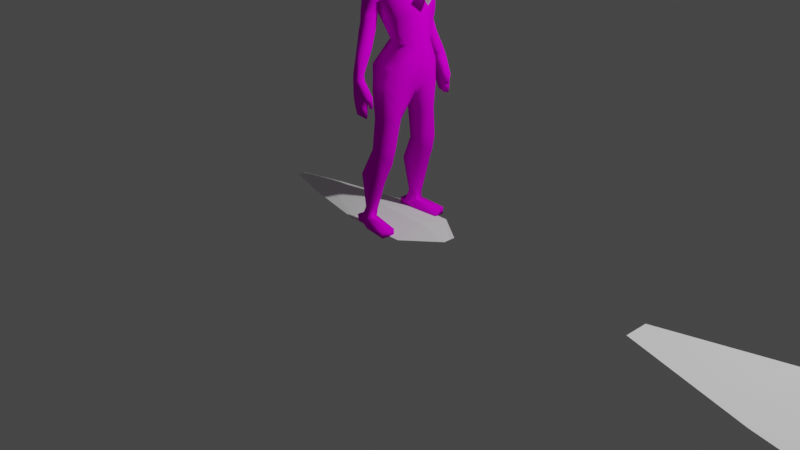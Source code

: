 # Source: Char2.blend  (saved by Blender 2.81.16; exported with 4.5.12 LTS)
import bpy
from mathutils import Matrix  # noqa: F401  (used for matrix-valued properties, if any)

bpy.ops.wm.read_factory_settings(use_empty=True)
scene = bpy.context.scene
scene.name = 'Scene'

# ---- collections
col_collection = bpy.data.collections.new('Collection'); scene.collection.children.link(col_collection)

# ---- images (referenced by path relative to the original .blend; pixels are not part of the script)
import os
ASSET_DIR = os.environ.get("B2B_ASSET_DIR", "")  # directory of the original .blend (textures are referenced by path, not embedded)
HERE = os.path.dirname(os.path.abspath(__file__))  # packed textures are extracted next to this script under _unpacked/

def load_image(name, relpath, width, height, colorspace="sRGB"):
    """Load a texture the original file referenced (path relative to the .blend, or extracted next to this script)."""
    p = next((c for c in (os.path.join(HERE, relpath), os.path.join(ASSET_DIR, relpath)) if relpath and os.path.exists(c)), "")
    if p:
        img = bpy.data.images.load(p, check_existing=True)
        img.name = name
    else:  # same state as the original file: an image datablock whose file is absent (Cycles renders it pink)
        img = bpy.data.images.new(name, width, height)
        img.source = "FILE"
        img.filepath = "//" + (relpath or name)
    img.colorspace_settings.name = colorspace
    return img
img_texmap_png = load_image('texmap.png', 'texmap.png', 1024, 1024, 'sRGB')

# ---- materials (node trees are filled in below, after node groups)
mat_material_001 = bpy.data.materials.new('Material.001')
mat_material_001.use_transparent_shadow = False
mat_material_001.roughness = 0.5
mat_material_001.specular_intensity = 0.0

# ---- material node trees
mat_material_001.use_nodes = True; mat_material_001.node_tree.nodes.clear()
_N = mat_material_001.node_tree.nodes; _L = mat_material_001.node_tree.links
n0 = _N.new('ShaderNodeOutputMaterial'); n0.name = 'Material Output'; n0.location = (300, 300)
n1 = _N.new('ShaderNodeBsdfPrincipled'); n1.name = 'Principled BSDF'; n1.location = (10, 300)
n1.distribution = 'GGX'
n1.subsurface_method = 'BURLEY'
n1.inputs[3].default_value = 1.45
n1.inputs[13].default_value = 0.0
n1.inputs[27].default_value = (0.0, 0.0, 0.0, 1.0)
n1.inputs[28].default_value = 1.0
n2 = _N.new('ShaderNodeTexImage'); n2.name = 'Image Texture'; n2.location = (-300, 600)
n2.image = img_texmap_png
_L.new(n1.outputs[0], n0.inputs[0])
_L.new(n2.outputs[0], n1.inputs[0])
n0.is_active_output = True

# ---- world
world_world = bpy.data.worlds.new('World'); scene.world = world_world
world_world.use_nodes = True; world_world.node_tree.nodes.clear()
_N = world_world.node_tree.nodes; _L = world_world.node_tree.links
n0 = _N.new('ShaderNodeOutputWorld'); n0.name = 'World Output'; n0.location = (300, 300)
n1 = _N.new('ShaderNodeBackground'); n1.name = 'Background'; n1.location = (10, 300)
n1.inputs[0].default_value = (0.05088, 0.05088, 0.05088, 1.0)
_L.new(n1.outputs[0], n0.inputs[0])
n0.is_active_output = True
world_world.color = (0.05088, 0.05088, 0.05088)
world_world.use_sun_shadow = False
world_world.sun_shadow_jitter_overblur = 0.0

# ---- cameras
cam_camera = bpy.data.cameras.new('Camera')
cam_camera.clip_end = 100.0
cam_camera.ortho_scale = 7.314

# ---- lights
light_light = bpy.data.lights.new('Light', 'POINT')
light_light.transmission_factor = 0.0
light_light.energy = 1000.0
light_light.shadow_soft_size = 0.1
light_light.shadow_maximum_resolution = 0.006
light_light.use_absolute_resolution = True

# ---- meshes
me_man_cube_001 = bpy.data.meshes.new('man_Cube.001')
me_man_cube_001.from_pydata([(-0.1808, 2.467, 0.0001202), (-0.1331, 2.593, 0.0001201), (-0.1116, 2.611, 0.2123), (-0.1905, 2.468, 0.2033), (0.1768, 2.467, 0.2588), (0.06872, 2.611, 0.2123), (0.136, 2.593, 0.0001201), (0.2448, 2.457, 0.0001202), (-0.06115, 2.665, 0.09944), (0.0339, 2.666, 0.09666), (0.1184, 0.8357, 0.3697), (0.2262, 0.9101, 0.2539), (0.1881, 0.7307, 0.2669), (-0.09196, 2.673, 0.0001201), (0.2306, 1.687, 0.2577), (0.2527, 1.904, 0.16), (0.3216, 1.904, 0.0001203), (0.3002, 1.686, 0.0001203), (0.08703, 1.904, 0.171), (-0.1268, 1.686, 0.0001203), (-0.05241, 1.904, 0.0001203), (-0.03334, 1.904, 0.0785), (-0.06236, 1.687, 0.2814), (0.2422, 2.171, 0.2292), (0.2365, 2.318, 0.2368), (0.309, 2.318, 0.0001202), (0.3134, 2.171, 0.0001202), (-0.05311, 2.171, 0.2228), (-0.1298, 2.318, 0.2208), (-0.001121, 2.269, 0.2579), (0.1062, 2.656, 0.0001201), (-0.1725, 2.318, 0.0001202), (-0.02318, 1.551, 0.3159), (-0.09821, 1.538, 0.1597), (-0.03458, 1.458, 0.0001203), (0.1763, 1.551, 0.3159), (0.2505, 1.547, 0.1518), (-0.01112, 0.5298, 0.1912), (-0.1734, 0.5607, 0.2214), (-0.1499, 0.1897, 0.2798), (-0.04126, 0.1878, 0.2508), (0.03119, 0.5392, 0.3851), (0.09742, 0.5191, 0.2817), (-0.05044, 0.1871, 0.3643), (0.1003, 0.8112, 0.1444), (0.00203, 1.171, 0.317), (0.1452, 1.161, 0.3258), (-0.04455, 0.835, 0.3086), (-0.0585, 0.8242, 0.208), (0.136, 1.137, 0.1058), (-0.03563, 1.149, 0.1529), (-0.1446, 0.5658, 0.3619), (-0.1494, 0.1914, 0.3138), (-0.02161, 1.438, 0.3224), (0.1697, 1.435, 0.3256), (-0.08256, 1.364, 0.1509), (0.2062, 1.36, 0.02508), (-0.04317, 1.365, 0.0621), (0.2568, 1.352, 0.1807), (0.236, 1.14, 0.2131), (0.07432, 2.318, 0.2581), (0.2331, 1.458, 0.0001203), (-0.05039, 0.1088, 0.2578), (-0.05965, 0.1107, 0.3696), (-0.1734, 0.07869, 0.3453), (-0.1714, 0.07724, 0.2471), (-0.06263, -0.00242, 0.3825), (-0.1779, -0.00242, 0.3258), (-0.05344, -0.00242, 0.26), (-0.1763, -0.00242, 0.258), (0.2283, -0.00242, 0.2853), (0.2283, 0.06851, 0.2853), (0.2097, 0.06851, 0.4189), (0.2097, -0.00242, 0.4189), (-0.1683, 2.952, 0.0001201), (-0.1375, 3.05, 0.0001201), (-0.1136, 3.05, 0.1354), (-0.147, 2.952, 0.1357), (0.03949, 2.945, 0.1951), (0.03468, 3.05, 0.1822), (0.1348, 3.05, 0.1326), (0.153, 2.948, 0.1546), (0.1851, 3.05, 0.0001201), (0.2014, 2.948, 0.0001201), (-0.05793, 3.05, 0.183), (-0.05738, 3.093, 0.128), (0.1075, 2.745, 0.08269), (0.179, 2.736, 0.04931), (0.1847, 2.727, 0.0001201), (0.1075, 2.726, 0.0001201), (0.148, 2.847, 0.1397), (0.07042, 2.758, 0.1177), (0.04662, 2.843, 0.1662), (0.03009, 3.101, 0.128), (-0.05738, 3.125, 0.0001201), (0.03009, 3.133, 0.0001201), (0.1158, 3.095, 0.1145), (-0.08395, 2.75, 0.0001201), (-0.03514, 2.767, 0.08407), (-0.1394, 2.857, 0.0001201), (-0.1186, 2.847, 0.1198), (0.05105, 2.746, 0.08616), (-0.05044, 2.845, 0.1598), (0.09988, 3.125, 0.0001201), (-0.06313, 2.949, 0.2028), (0.07881, 2.171, 0.2469), (0.2007, 2.853, 0.0001201), (0.1963, 2.807, 0.0001201), (0.07727, 2.472, 0.3081), (-0.04818, 2.605, 0.3516), (-0.1685, 2.485, 0.3116), (0.05385, 1.595, 0.4829), (0.09327, 1.445, 0.4831), (0.1428, 1.451, 0.4697), (-0.05377, 2.31, 0.3788), (0.04524, 2.184, 0.358), (0.04239, 2.069, 0.3843), (-0.05005, 2.081, 0.4303), (-0.05183, 2.192, 0.4089), (0.0509, 1.883, 0.4444), (-0.02326, 1.891, 0.4997), (0.00808, 2.162, 0.2756), (0.01244, 2.045, 0.3007), (-0.1251, 2.158, 0.2684), (-0.1369, 2.179, 0.3557), (-0.1467, 2.298, 0.3293), (-0.1189, 2.005, 0.3993), (-0.1237, 2.097, 0.372), (-0.09211, 2.048, 0.3), (0.02947, 1.862, 0.3719), (0.03916, 2.298, 0.3293), (-0.06595, 1.85, 0.3553), (-0.09548, 1.871, 0.4446), (-0.03147, 1.657, 0.5486), (-0.04129, 1.631, 0.4689), (0.05038, 1.651, 0.4904), (0.06468, 1.667, 0.5453), (-0.04734, 1.442, 0.5179), (-0.02489, 1.345, 0.5246), (0.1057, 1.34, 0.4989), (-0.01111, 1.596, 0.5691), (0.08411, 1.601, 0.5549), (0.1331, 1.451, 0.5545), (-0.02473, 1.444, 0.5554), (-0.03818, 1.585, 0.4921), (0.1419, 1.341, 0.546), (0.1055, 1.258, 0.5024), (0.1364, 1.254, 0.5396), (-0.008069, 1.345, 0.5525), (0.01508, 1.271, 0.55), (0.00348, 1.272, 0.5323), (0.1827, 1.453, 0.5159), (0.1283, 1.353, 0.4889), (0.1514, 1.353, 0.5149), (0.1802, 1.359, 0.5058), (0.1571, 1.358, 0.476), (0.1393, 1.416, 0.5328), (0.1775, 1.419, 0.5076), (0.1468, 1.426, 0.472), (0.1085, 1.421, 0.4873), (-0.13, 2.171, 0.0001202), (-0.08742, 2.717, 0.0001201), (-0.0464, 2.723, 0.09072), (0.04363, 2.711, 0.0907), (0.1069, 2.696, 0.0001201), (-0.2426, 0.08283, 0.3438), (-0.2406, 0.08137, 0.2456), (-0.2471, 0.001714, 0.3243), (-0.2455, 0.001714, 0.2565), (0.0546, 2.487, 0.386), (-0.04403, 2.592, 0.386), (-0.03875, 2.503, 0.386), (-0.1387, 2.497, 0.386), (-0.04843, 2.359, 0.386)], [], [(0, 1, 2, 3), (4, 5, 6, 7), (5, 2, 8, 9), (10, 11, 12), (2, 1, 13, 8), (14, 15, 16, 17), (18, 15, 14), (19, 20, 21, 22), (23, 24, 25, 26), (27, 28, 29), (5, 9, 30), (24, 4, 7, 25), (31, 0, 3, 28), (22, 32, 33), (34, 19, 33), (35, 14, 36), (37, 38, 39, 40), (41, 42, 43), (11, 44, 12), (45, 46, 10, 47), (48, 44, 49, 50), (42, 37, 40), (51, 41, 43, 52), (38, 51, 52, 39), (48, 47, 51, 38), (47, 10, 41, 51), (12, 44, 37, 42), (10, 12, 42, 41), (44, 48, 38, 37), (53, 54, 46, 45), (55, 53, 45, 50), (56, 57, 50, 49), (58, 56, 49, 59), (57, 55, 50), (54, 58, 59, 46), (24, 60, 4), (17, 61, 36), (43, 42, 40), (43, 40, 62, 63), (52, 43, 63, 64), (40, 39, 65, 62), (39, 52, 64, 65), (64, 63, 66, 67), (67, 66, 68, 69), (64, 67, 167, 165), (62, 65, 69, 68), (62, 68, 70, 71), (72, 71, 70, 73), (66, 63, 72, 73), (63, 62, 71, 72), (66, 73, 70, 68), (74, 75, 76, 77), (78, 79, 80, 81), (81, 80, 82, 83), (84, 76, 85), (86, 87, 88, 89), (90, 86, 91, 92), (92, 78, 81, 90), (93, 85, 94, 95), (82, 80, 96), (76, 75, 94, 85), (161, 162, 8, 13), (97, 99, 100), (89, 101, 86), (98, 102, 92, 101), (162, 163, 9, 8), (96, 93, 95, 103), (99, 74, 77, 100), (80, 79, 93, 96), (104, 84, 79, 78), (77, 76, 84, 104), (9, 163, 164, 30), (102, 104, 78, 92), (98, 100, 102), (79, 84, 85, 93), (59, 49, 44, 11), (46, 59, 11, 10), (23, 105, 60, 24), (35, 36, 58, 54), (33, 55, 57), (36, 61, 56, 58), (61, 34, 57), (33, 32, 53, 55), (32, 35, 54, 53), (14, 17, 36), (19, 22, 33), (18, 21, 27), (22, 18, 14), (100, 77, 104, 102), (90, 106, 107, 87), (86, 90, 87), (4, 60, 108), (98, 101, 163, 162), (109, 108, 169, 170), (114, 110, 172, 173), (111, 112, 113), (108, 114, 173, 169), (110, 109, 170, 172), (115, 116, 117, 118), (116, 119, 120, 117), (116, 115, 121, 122), (29, 28, 123), (124, 125, 114, 118), (126, 127, 117), (128, 127, 126), (128, 123, 124, 127), (122, 121, 123, 128), (127, 124, 118, 117), (125, 124, 123), (119, 116, 122, 129), (115, 130, 29, 121), (131, 128, 126, 132), (132, 126, 117, 120), (133, 132, 120), (134, 131, 132, 133), (135, 129, 131, 134), (136, 119, 129, 135), (120, 119, 136), (133, 120, 136), (112, 137, 138, 139), (140, 141, 142, 143), (111, 144, 137, 112), (144, 140, 143, 137), (134, 133, 140), (134, 144, 111), (136, 141, 140), (136, 135, 111), (145, 139, 146, 147), (143, 142, 145, 148), (137, 143, 148, 138), (142, 112, 139, 145), (149, 147, 146, 150), (139, 138, 150, 146), (148, 145, 147, 149), (138, 148, 149, 150), (141, 111, 113, 151), (152, 153, 154, 155), (142, 141, 151), (156, 157, 154, 153), (158, 159, 152, 155), (159, 156, 153, 152), (157, 158, 155, 154), (151, 113, 158, 157), (112, 142, 156, 159), (113, 112, 159, 158), (142, 151, 157, 156), (135, 134, 111), (133, 136, 140), (144, 134, 140), (141, 136, 111), (4, 108, 5), (60, 130, 108), (28, 125, 123), (3, 2, 110), (2, 5, 109), (28, 3, 110), (29, 130, 60), (87, 107, 88), (125, 28, 110), (5, 108, 109), (2, 109, 110), (125, 110, 114), (130, 114, 108), (15, 18, 105, 23), (105, 18, 27), (15, 23, 26, 16), (60, 105, 29), (105, 27, 29), (160, 31, 28, 27), (129, 122, 128, 131), (130, 115, 118, 114), (121, 29, 123), (98, 97, 100), (103, 82, 96), (50, 45, 47, 48), (86, 101, 91), (101, 92, 91), (21, 20, 160, 27), (22, 21, 18), (34, 33, 57), (56, 61, 57), (32, 22, 14, 35), (6, 5, 30), (90, 81, 83, 106), (163, 101, 89, 164), (97, 98, 162, 161), (166, 165, 167, 168), (67, 69, 168, 167), (65, 64, 165, 166), (69, 65, 166, 168), (169, 171, 170), (170, 171, 172), (172, 171, 173), (173, 171, 169)])
me_man_cube_001.polygons.foreach_set('use_smooth', [True] * 194)
_uv = me_man_cube_001.uv_layers.new(name='UVMap')
_uv.uv.foreach_set('vector', [0.9922, 0.418, 0.9922, 0.4688, 0.9062, 0.4766, 0.9062, 0.418, 0.7734, 0.3828, 0.7578, 0.4258, 0.6953, 0.418, 0.6953, 0.3828, 0.7656, 0.625, 0.8555, 0.625, 0.832, 0.6797, 0.7852, 0.6797, 0.1797, 0.207, 0.125, 0.2344, 0.125, 0.1836, 0.9062, 0.4766, 0.9922, 0.4688, 0.9922, 0.5039, 0.9375, 0.5, 0.7656, 0.1016, 0.7656, 0.1797, 0.6953, 0.1797, 0.6953, 0.1016, 0.8164, 0.1797, 0.7656, 0.1797, 0.7656, 0.1016, 0.9922, 0.1016, 0.9922, 0.1797, 0.9297, 0.1797, 0.8828, 0.1016, 0.7617, 0.3047, 0.7656, 0.3477, 0.6953, 0.3477, 0.6953, 0.3047, 0.9023, 0.3047, 0.9023, 0.3477, 0.8516, 0.3477, 0.7656, 0.625, 0.7852, 0.6797, 0.7539, 0.7266, 0.7656, 0.3477, 0.7734, 0.3828, 0.6953, 0.3828, 0.6953, 0.3477, 0.9922, 0.3477, 0.9922, 0.418, 0.9062, 0.418, 0.9023, 0.3477, 0.8828, 0.1016, 0.8594, 0.03516, 0.9219, 0.03516, 0.9922, 0.02734, 0.9922, 0.1016, 0.9219, 0.03516, 0.7812, 0.04297, 0.7656, 0.1016, 0.7344, 0.04297, 0.07422, 0.1211, 0.01562, 0.1211, 0.01562, 0.01562, 0.07422, 0.01562, 0.1797, 0.1211, 0.125, 0.1211, 0.1797, 0.01562, 0.125, 0.2344, 0.07422, 0.207, 0.125, 0.1836, 0.2227, 0.3047, 0.1797, 0.3047, 0.1797, 0.207, 0.2227, 0.207, 0.01562, 0.207, 0.07422, 0.207, 0.07422, 0.3047, 0.01562, 0.3047, 0.125, 0.1211, 0.07422, 0.1211, 0.07422, 0.01562, 0.2227, 0.1211, 0.1797, 0.1211, 0.1797, 0.01562, 0.2227, 0.01562, 0.2773, 0.1211, 0.2227, 0.1211, 0.2227, 0.01562, 0.2773, 0.01562, 0.2773, 0.207, 0.2227, 0.207, 0.2227, 0.1211, 0.2773, 0.1211, 0.2227, 0.207, 0.1797, 0.207, 0.1797, 0.1211, 0.2227, 0.1211, 0.125, 0.1836, 0.07422, 0.207, 0.07422, 0.1211, 0.125, 0.1211, 0.1797, 0.207, 0.125, 0.1836, 0.125, 0.1211, 0.1797, 0.1211, 0.07422, 0.207, 0.01562, 0.207, 0.01562, 0.1211, 0.07422, 0.1211, 0.2227, 0.375, 0.1797, 0.375, 0.1797, 0.3047, 0.2227, 0.3047, 0.2773, 0.3633, 0.2227, 0.375, 0.2227, 0.3047, 0.2773, 0.3047, 0.07422, 0.3633, 0.01562, 0.3633, 0.01562, 0.3047, 0.07422, 0.3047, 0.125, 0.3633, 0.07422, 0.3633, 0.07422, 0.3047, 0.125, 0.3047, 0.3164, 0.3633, 0.2773, 0.3633, 0.2773, 0.3047, 0.1797, 0.375, 0.125, 0.3633, 0.125, 0.3047, 0.1797, 0.3047, 0.7656, 0.3477, 0.8281, 0.3477, 0.7734, 0.3828, 0.6953, 0.1016, 0.6953, 0.01172, 0.7344, 0.04297, 0.1797, 0.01562, 0.125, 0.1211, 0.07422, 0.01562, 0.9961, 0.8047, 0.9961, 0.8867, 0.9375, 0.8867, 0.9375, 0.8047, 0.9961, 0.9961, 0.9375, 0.9961, 0.9375, 0.9531, 0.9961, 0.9375, 0.9375, 0.9961, 0.9961, 0.9961, 0.9961, 0.9375, 0.9375, 0.9531, 0.7539, 0.9766, 0.7227, 0.9766, 0.7227, 0.9219, 0.7539, 0.9219, 0.9961, 0.9375, 0.9375, 0.9531, 0.9375, 0.8945, 0.9961, 0.8945, 0.9961, 0.793, 0.9375, 0.793, 0.9375, 0.7422, 0.9961, 0.7422, 0.9961, 0.9375, 0.9961, 0.8945, 0.9961, 0.8945, 0.9961, 0.9375, 0.9375, 0.9531, 0.9961, 0.9375, 0.9961, 0.8945, 0.9375, 0.8945, 0.9375, 0.9531, 0.9375, 0.8945, 0.793, 0.8945, 0.793, 0.9102, 0.793, 0.8047, 0.793, 0.8867, 0.7852, 0.8867, 0.7852, 0.8047, 0.9375, 0.8945, 0.9375, 0.9531, 0.793, 0.9102, 0.793, 0.8945, 0.9375, 0.8047, 0.9375, 0.8867, 0.793, 0.8867, 0.793, 0.8047, 0.9375, 0.793, 0.793, 0.793, 0.793, 0.7422, 0.9375, 0.7422, 0.5195, 0.8086, 0.5195, 0.8984, 0.4414, 0.8984, 0.4414, 0.8086, 0.2891, 0.8008, 0.293, 0.8984, 0.207, 0.8984, 0.1914, 0.8047, 0.1875, 0.8047, 0.1797, 0.8945, 0.09766, 0.8945, 0.09766, 0.8047, 0.1484, 0.9883, 0.1836, 0.9648, 0.1484, 0.9609, 0.06641, 0.4961, 0.06641, 0.5547, 0.007812, 0.5547, 0.007812, 0.4961, 0.1953, 0.7188, 0.2305, 0.6289, 0.2617, 0.6406, 0.2812, 0.7148, 0.2812, 0.7148, 0.2891, 0.8008, 0.1914, 0.8047, 0.1953, 0.7188, 0.09766, 0.9609, 0.1484, 0.9609, 0.1484, 0.9102, 0.09766, 0.9102, 0.007812, 0.9102, 0.03906, 0.9648, 0.04688, 0.9531, 0.1836, 0.9648, 0.1953, 0.9102, 0.1484, 0.9102, 0.1484, 0.9609, 0.2969, 0.4813, 0.2188, 0.4813, 0.2188, 0.4414, 0.2969, 0.4414, 0.5195, 0.6367, 0.5195, 0.7188, 0.4414, 0.7188, 0.007812, 0.4961, 0.06641, 0.457, 0.06641, 0.4961, 0.3516, 0.6484, 0.3633, 0.7148, 0.2812, 0.7148, 0.2773, 0.6328, 0.2188, 0.4813, 0.1367, 0.4813, 0.1367, 0.4414, 0.2188, 0.4414, 0.04688, 0.9531, 0.09766, 0.9609, 0.09766, 0.9102, 0.05859, 0.9102, 0.5195, 0.7188, 0.5195, 0.8086, 0.4414, 0.8086, 0.4414, 0.7188, 0.03906, 0.9648, 0.09766, 0.9844, 0.09766, 0.9609, 0.04688, 0.9531, 0.3672, 0.8047, 0.3711, 0.8984, 0.293, 0.8984, 0.2891, 0.8008, 0.4336, 0.8086, 0.4336, 0.8984, 0.3711, 0.8984, 0.3672, 0.8047, 0.1367, 0.4414, 0.1367, 0.4813, 0.07812, 0.4813, 0.07812, 0.4414, 0.3633, 0.7148, 0.3672, 0.8047, 0.2891, 0.8008, 0.2812, 0.7148, 0.3516, 0.6484, 0.4336, 0.7188, 0.3633, 0.7148, 0.09766, 0.9844, 0.1484, 0.9883, 0.1484, 0.9609, 0.09766, 0.9609, 0.125, 0.3047, 0.07422, 0.3047, 0.07422, 0.207, 0.125, 0.2344, 0.1797, 0.3047, 0.125, 0.3047, 0.125, 0.2344, 0.1797, 0.207, 0.7617, 0.3047, 0.8398, 0.3047, 0.8281, 0.3477, 0.7656, 0.3477, 0.1797, 0.418, 0.125, 0.418, 0.125, 0.3633, 0.1797, 0.375, 0.2773, 0.418, 0.2773, 0.3633, 0.3164, 0.3633, 0.125, 0.418, 0.07422, 0.418, 0.07422, 0.3633, 0.125, 0.3633, 0.07422, 0.418, 0.01562, 0.418, 0.01562, 0.3633, 0.2773, 0.418, 0.2227, 0.418, 0.2227, 0.375, 0.2773, 0.3633, 0.2227, 0.418, 0.1797, 0.418, 0.1797, 0.375, 0.2227, 0.375, 0.7656, 0.1016, 0.6953, 0.1016, 0.7344, 0.04297, 0.9922, 0.1016, 0.8828, 0.1016, 0.9219, 0.03516, 0.8164, 0.1797, 0.9297, 0.1797, 0.9023, 0.3047, 0.8828, 0.1016, 0.8164, 0.1797, 0.7656, 0.1016, 0.4336, 0.7188, 0.4336, 0.8086, 0.3672, 0.8047, 0.3633, 0.7148, 0.1875, 0.7148, 0.09766, 0.7227, 0.09766, 0.6836, 0.1406, 0.6211, 0.2305, 0.6289, 0.1953, 0.7188, 0.168, 0.6211, 0.707, 0.5469, 0.75, 0.4727, 0.7617, 0.5469, 0.2188, 0.5117, 0.1367, 0.5117, 0.1367, 0.4813, 0.2188, 0.4813, 0.8086, 0.5859, 0.7617, 0.5469, 0.7617, 0.5469, 0.8086, 0.5859, 0.8164, 0.4844, 0.8555, 0.5508, 0.8555, 0.5508, 0.8164, 0.4844, 0.375, 0.5781, 0.375, 0.5039, 0.3438, 0.5039, 0.7617, 0.5469, 0.8164, 0.4844, 0.8164, 0.4844, 0.7617, 0.5469, 0.8555, 0.5508, 0.8086, 0.5859, 0.8086, 0.5859, 0.8555, 0.5508, 0.4609, 0.2734, 0.457, 0.2227, 0.5, 0.2188, 0.4961, 0.2734, 0.457, 0.2227, 0.4648, 0.1289, 0.5039, 0.125, 0.5, 0.2188, 0.457, 0.2227, 0.4609, 0.2734, 0.418, 0.2734, 0.4219, 0.2227, 0.4219, 0.332, 0.3594, 0.332, 0.3594, 0.2656, 0.5391, 0.2734, 0.5312, 0.332, 0.4961, 0.332, 0.4961, 0.2734, 0.543, 0.1914, 0.543, 0.2344, 0.5, 0.2188, 0.582, 0.2227, 0.543, 0.2344, 0.543, 0.1914, 0.582, 0.2227, 0.582, 0.2773, 0.5391, 0.2734, 0.543, 0.2344, 0.4219, 0.2227, 0.418, 0.2734, 0.3594, 0.2656, 0.3594, 0.2188, 0.543, 0.2344, 0.5391, 0.2734, 0.4961, 0.2734, 0.5, 0.2188, 0.5312, 0.332, 0.5391, 0.2734, 0.582, 0.2773, 0.4648, 0.1289, 0.457, 0.2227, 0.4219, 0.2227, 0.4258, 0.125, 0.4609, 0.2734, 0.457, 0.332, 0.4219, 0.332, 0.418, 0.2734, 0.582, 0.1289, 0.582, 0.2227, 0.543, 0.1914, 0.543, 0.125, 0.543, 0.125, 0.543, 0.1914, 0.5, 0.2188, 0.5039, 0.125, 0.5391, 0.01562, 0.543, 0.125, 0.5039, 0.125, 0.582, 0.01562, 0.582, 0.1289, 0.543, 0.125, 0.5391, 0.01562, 0.4297, 0.01562, 0.4258, 0.125, 0.3594, 0.1211, 0.3594, 0.01562, 0.4727, 0.01562, 0.4648, 0.1289, 0.4258, 0.125, 0.4297, 0.01562, 0.5039, 0.125, 0.4648, 0.1289, 0.4727, 0.01562, 0.5391, 0.01562, 0.5039, 0.125, 0.4727, 0.01562, 0.375, 0.5039, 0.4297, 0.5039, 0.4297, 0.4648, 0.375, 0.4648, 0.6328, 0.5352, 0.5703, 0.5352, 0.5703, 0.4609, 0.6328, 0.4609, 0.375, 0.5781, 0.4297, 0.5781, 0.4297, 0.5039, 0.375, 0.5039, 0.6562, 0.5352, 0.6328, 0.5352, 0.6328, 0.4609, 0.6562, 0.4609, 0.6562, 0.5664, 0.6328, 0.5664, 0.6328, 0.5352, 0.4297, 0.5977, 0.4297, 0.5781, 0.375, 0.5781, 0.5703, 0.5664, 0.5703, 0.5352, 0.6328, 0.5352, 0.4844, 0.6016, 0.4453, 0.6016, 0.4453, 0.5742, 0.5703, 0.4141, 0.5391, 0.4141, 0.5391, 0.3672, 0.5703, 0.3672, 0.6328, 0.4609, 0.5703, 0.4609, 0.5703, 0.4141, 0.6328, 0.4141, 0.6562, 0.4609, 0.6328, 0.4609, 0.6328, 0.4141, 0.6562, 0.4141, 0.5703, 0.4609, 0.5391, 0.4609, 0.5391, 0.4141, 0.5703, 0.4141, 0.6328, 0.3672, 0.5703, 0.3672, 0.5703, 0.3477, 0.6328, 0.3477, 0.375, 0.4648, 0.4297, 0.4648, 0.4297, 0.418, 0.375, 0.418, 0.6328, 0.4141, 0.5703, 0.4141, 0.5703, 0.3672, 0.6328, 0.3672, 0.6562, 0.4141, 0.6328, 0.4141, 0.6328, 0.3672, 0.6562, 0.3672, 0.4844, 0.5742, 0.4453, 0.5742, 0.4453, 0.4766, 0.4844, 0.4766, 0.4453, 0.4062, 0.4844, 0.4062, 0.4844, 0.418, 0.4453, 0.418, 0.5039, 0.4766, 0.4844, 0.5742, 0.4844, 0.4766, 0.5039, 0.4609, 0.4844, 0.4609, 0.4844, 0.418, 0.5039, 0.418, 0.3438, 0.4961, 0.3633, 0.4961, 0.3594, 0.4648, 0.3438, 0.4648, 0.5234, 0.4609, 0.5039, 0.4609, 0.5039, 0.418, 0.5234, 0.418, 0.4844, 0.4609, 0.4453, 0.4609, 0.4453, 0.418, 0.4844, 0.418, 0.4844, 0.4766, 0.4453, 0.4766, 0.4453, 0.4609, 0.4844, 0.4609, 0.5234, 0.4766, 0.5039, 0.4766, 0.5039, 0.4609, 0.5234, 0.4609, 0.3438, 0.5039, 0.375, 0.5039, 0.3633, 0.4961, 0.3438, 0.4961, 0.5039, 0.4766, 0.4844, 0.4766, 0.4844, 0.4609, 0.5039, 0.4609, 0.375, 0.5977, 0.4297, 0.5977, 0.375, 0.5781, 0.6328, 0.5664, 0.5703, 0.5664, 0.6328, 0.5352, 0.6562, 0.5352, 0.6562, 0.5664, 0.6328, 0.5352, 0.4844, 0.5742, 0.4844, 0.6016, 0.4453, 0.5742, 0.707, 0.5469, 0.7617, 0.5469, 0.7656, 0.6172, 0.75, 0.4727, 0.7773, 0.4766, 0.7617, 0.5469, 0.582, 0.332, 0.5312, 0.332, 0.582, 0.2773, 0.8984, 0.5508, 0.8555, 0.6172, 0.8555, 0.5508, 0.8555, 0.6172, 0.7656, 0.6172, 0.8086, 0.5859, 0.8906, 0.4844, 0.8984, 0.5508, 0.8555, 0.5508, 0.7656, 0.4492, 0.7773, 0.4766, 0.75, 0.4727, 0.1406, 0.6211, 0.09766, 0.6836, 0.09766, 0.6133, 0.8516, 0.4844, 0.8906, 0.4844, 0.8555, 0.5508, 0.7656, 0.6172, 0.7617, 0.5469, 0.8086, 0.5859, 0.8555, 0.6172, 0.8086, 0.5859, 0.8555, 0.5508, 0.8516, 0.4844, 0.8555, 0.5508, 0.8164, 0.4844, 0.7773, 0.4766, 0.8164, 0.4844, 0.7617, 0.5469, 0.7656, 0.1797, 0.8164, 0.1797, 0.8398, 0.3047, 0.7617, 0.3047, 0.8398, 0.3047, 0.8164, 0.1797, 0.9023, 0.3047, 0.7656, 0.1797, 0.7617, 0.3047, 0.6953, 0.3047, 0.6953, 0.1797, 0.8281, 0.3477, 0.8398, 0.3047, 0.8516, 0.3477, 0.8398, 0.3047, 0.9023, 0.3047, 0.8516, 0.3477, 0.9922, 0.3047, 0.9922, 0.3477, 0.9023, 0.3477, 0.9023, 0.3047, 0.4258, 0.125, 0.4219, 0.2227, 0.3594, 0.2188, 0.3594, 0.1211, 0.457, 0.332, 0.4609, 0.2734, 0.4961, 0.2734, 0.4961, 0.332, 0.418, 0.2734, 0.4219, 0.332, 0.3594, 0.2656, 0.4414, 0.6367, 0.5195, 0.6367, 0.4414, 0.7188, 0.05859, 0.9102, 0.007812, 0.9102, 0.04688, 0.9531, 0.2773, 0.3047, 0.2227, 0.3047, 0.2227, 0.207, 0.2773, 0.207, 0.2305, 0.6289, 0.2773, 0.6328, 0.2617, 0.6406, 0.2773, 0.6328, 0.2812, 0.7148, 0.2617, 0.6406, 0.9297, 0.1797, 0.9922, 0.1797, 0.9922, 0.3047, 0.9023, 0.3047, 0.8828, 0.1016, 0.9297, 0.1797, 0.8164, 0.1797, 0.3477, 0.418, 0.2773, 0.418, 0.3164, 0.3633, 0.07422, 0.3633, 0.07422, 0.418, 0.01562, 0.3633, 0.8594, 0.03516, 0.8828, 0.1016, 0.7656, 0.1016, 0.7812, 0.04297, 0.6953, 0.418, 0.7578, 0.4258, 0.6953, 0.4414, 0.1875, 0.7148, 0.1875, 0.8047, 0.09766, 0.8047, 0.09766, 0.7227, 0.1367, 0.4813, 0.1367, 0.5117, 0.07812, 0.5117, 0.07812, 0.4813, 0.2969, 0.5117, 0.2188, 0.5117, 0.2188, 0.4813, 0.2969, 0.4813, 0.7539, 0.9219, 0.7227, 0.9219, 0.7227, 0.8867, 0.7539, 0.8867, 0.9961, 0.793, 0.9961, 0.7422, 0.9961, 0.7422, 0.9961, 0.793, 0.7539, 0.9219, 0.7227, 0.9219, 0.7227, 0.9219, 0.7539, 0.9219, 0.9961, 0.8945, 0.9961, 0.9375, 0.9961, 0.9375, 0.9961, 0.8945, 0.7617, 0.5469, 0.8086, 0.5547, 0.8086, 0.5859, 0.8086, 0.5859, 0.8086, 0.5547, 0.8555, 0.5508, 0.8555, 0.5508, 0.8086, 0.5547, 0.8164, 0.4844, 0.8164, 0.4844, 0.8086, 0.5547, 0.7617, 0.5469])
me_man_cube_001.materials.append(mat_material_001)
me_man_cube_001.use_remesh_fix_poles = True
me_man_cube_001.use_remesh_preserve_attributes = False
me_man_cube_001.use_mirror_vertex_groups = False
me_man_cube_001.update()
me_man_cube_001.normals_split_custom_set([tuple(v) for v in zip(*[iter([0.9931, -0.1085, -0.04369, 0.8517, -0.521, -0.05585, 0.5913, -0.7803, -0.2037, 0.991, -0.0722, -0.1126, -0.6693, -0.3216, -0.6698, -0.4824, -0.7823, -0.394, -0.8177, -0.5355, -0.2112, -0.8458, -0.4856, -0.2211, -0.4824, -0.7823, -0.394, 0.5913, -0.7803, -0.2037, 0.5491, -0.6588, -0.5143, -0.3767, -0.6191, -0.6891, -0.3412, -0.009096, -0.9399, -0.9937, 0.1114, -0.01204, -0.9473, 0.3181, 0.03848, 0.5913, -0.7803, -0.2037, 0.8517, -0.521, -0.05585, 0.8721, -0.4276, -0.2379, 0.5491, -0.6588, -0.5143, -0.6368, -0.1595, -0.7544, -0.6879, -0.02314, -0.7254, -0.9449, 0.01763, -0.327, -0.966, 0.09961, -0.2384, 0.199, -0.1129, -0.9735, -0.6879, -0.02314, -0.7254, -0.6368, -0.1595, -0.7544, 0.9905, -0.07275, -0.1167, 0.9635, -0.03886, -0.2648, 0.882, -0.07249, -0.4657, 0.6017, -0.3009, -0.7399, -0.6105, 0.09499, -0.7863, -0.679, -0.09886, -0.7274, -0.9418, -0.1918, -0.2761, -0.9484, -0.007184, -0.317, 0.5988, 0.3164, -0.7358, 0.9543, 0.2982, 0.01762, -0.6099, 0.6835, -0.401, -0.4824, -0.7823, -0.394, -0.3767, -0.6191, -0.6891, -0.8502, -0.3033, -0.4304, -0.679, -0.09886, -0.7274, -0.6693, -0.3216, -0.6698, -0.8458, -0.4856, -0.2211, -0.9418, -0.1918, -0.2761, 0.9429, 0.2927, -0.1588, 0.9931, -0.1085, -0.04369, 0.991, -0.0722, -0.1126, 0.9543, 0.2982, 0.01762, 0.6017, -0.3009, -0.7399, 0.4871, -0.0816, -0.8695, 0.9851, 0.1182, -0.1248, 0.677, 0.4355, 0.5933, 0.9905, -0.07275, -0.1167, 0.9851, 0.1182, -0.1248, -0.4841, -0.1177, -0.8671, -0.6368, -0.1595, -0.7544, -0.9724, 0.1081, -0.2068, -0.1646, 0.1801, 0.9698, 0.8479, -0.08477, 0.5234, 0.8085, -0.06644, 0.5847, -0.621, 0.2128, 0.7544, -0.3059, 0.08508, -0.9483, -0.936, 0.3406, 0.08911, -0.512, 0.1233, -0.8501, -0.9937, 0.1114, -0.01204, -0.2619, 0.1803, 0.9481, -0.9473, 0.3181, 0.03848, 0.6351, -0.005763, -0.7724, -0.3845, -0.02258, -0.9228, -0.3412, -0.009096, -0.9399, 0.706, -0.2326, -0.6689, 0.8264, -0.1378, 0.546, -0.2619, 0.1803, 0.9481, -0.2943, 0.276, 0.915, 0.8546, 0.1667, 0.4918, -0.936, 0.3406, 0.08911, -0.1646, 0.1801, 0.9698, -0.621, 0.2128, 0.7544, 0.7276, -0.1524, -0.6689, -0.3059, 0.08508, -0.9483, -0.512, 0.1233, -0.8501, 0.8074, -0.1096, -0.5798, 0.8479, -0.08477, 0.5234, 0.7276, -0.1524, -0.6689, 0.8074, -0.1096, -0.5798, 0.8085, -0.06644, 0.5847, 0.8264, -0.1378, 0.546, 0.706, -0.2326, -0.6689, 0.7276, -0.1524, -0.6689, 0.8479, -0.08477, 0.5234, 0.706, -0.2326, -0.6689, -0.3412, -0.009096, -0.9399, -0.3059, 0.08508, -0.9483, 0.7276, -0.1524, -0.6689, -0.9473, 0.3181, 0.03848, -0.2619, 0.1803, 0.9481, -0.1646, 0.1801, 0.9698, -0.936, 0.3406, 0.08911, -0.3412, -0.009096, -0.9399, -0.9473, 0.3181, 0.03848, -0.936, 0.3406, 0.08911, -0.3059, 0.08508, -0.9483, -0.2619, 0.1803, 0.9481, 0.8264, -0.1378, 0.546, 0.8479, -0.08477, 0.5234, -0.1646, 0.1801, 0.9698, 0.5721, 0.03481, -0.8195, -0.4885, -0.03027, -0.872, -0.3845, -0.02258, -0.9228, 0.6351, -0.005763, -0.7724, 0.9911, 0.1276, 0.03713, 0.5721, 0.03481, -0.8195, 0.6351, -0.005763, -0.7724, 0.8546, 0.1667, 0.4918, -0.4828, 0.2899, 0.8264, 0.6259, 0.3006, 0.7196, 0.8546, 0.1667, 0.4918, -0.2943, 0.276, 0.915, -0.9879, 0.121, -0.09731, -0.4828, 0.2899, 0.8264, -0.2943, 0.276, 0.915, -0.99, 0.1395, -0.01968, 0.6259, 0.3006, 0.7196, 0.9911, 0.1276, 0.03713, 0.8546, 0.1667, 0.4918, -0.4885, -0.03027, -0.872, -0.9879, 0.121, -0.09731, -0.99, 0.1395, -0.01968, -0.3845, -0.02258, -0.9228, -0.679, -0.09886, -0.7274, -0.4622, 0.2784, -0.8419, -0.6693, -0.3216, -0.6698, -0.966, 0.09961, -0.2384, -0.8328, 0.279, 0.4781, -0.9724, 0.1081, -0.2068, -0.512, 0.1233, -0.8501, -0.936, 0.3406, 0.08911, -0.621, 0.2128, 0.7544, -0.512, 0.1233, -0.8501, -0.621, 0.2128, 0.7544, -0.3704, -0.3004, 0.879, -0.0837, -0.4056, -0.9102, 0.8074, -0.1096, -0.5798, -0.512, 0.1233, -0.8501, -0.0837, -0.4056, -0.9102, 0.4399, -0.3261, -0.8367, -0.621, 0.2128, 0.7544, 0.8085, -0.06644, 0.5847, 0.2282, -0.3293, 0.9162, -0.3704, -0.3004, 0.879, 0.8085, -0.06644, 0.5847, 0.8074, -0.1096, -0.5798, 0.4399, -0.3261, -0.8367, 0.2282, -0.3293, 0.9162, 0.4399, -0.3261, -0.8367, -0.0837, -0.4056, -0.9102, 0.1808, 0.6635, -0.726, 0.1253, 0.8044, -0.5807, 0.1253, 0.8044, -0.5807, 0.1808, 0.6635, -0.726, -0.05369, 0.7142, 0.6979, -0.004173, 0.7495, 0.662, 0.4399, -0.3261, -0.8367, 0.1253, 0.8044, -0.5807, 0.6384, 0.597, -0.4859, 0.5473, -0.5485, -0.6321, -0.3704, -0.3004, 0.879, 0.2282, -0.3293, 0.9162, -0.004173, 0.7495, 0.662, -0.05369, 0.7142, 0.6979, -0.3704, -0.3004, 0.879, -0.05369, 0.7142, 0.6979, -0.6389, 0.5795, 0.5059, -0.6791, -0.5218, 0.5164, -0.5157, -0.5537, -0.6538, -0.6791, -0.5218, 0.5164, -0.6389, 0.5795, 0.5059, -0.4987, 0.5534, -0.6671, 0.1808, 0.6635, -0.726, -0.0837, -0.4056, -0.9102, -0.5157, -0.5537, -0.6538, -0.4987, 0.5534, -0.6671, -0.0837, -0.4056, -0.9102, -0.3704, -0.3004, 0.879, -0.6791, -0.5218, 0.5164, -0.5157, -0.5537, -0.6538, 0.1808, 0.6635, -0.726, -0.4987, 0.5534, -0.6671, -0.6389, 0.5795, 0.5059, -0.05369, 0.7142, 0.6979, 0.9873, -0.01259, -0.1582, 0.8291, -0.5361, -0.1586, 0.7435, -0.5024, -0.4414, 0.8681, 0.02214, -0.4959, -0.1815, 0.05088, -0.9821, -0.173, -0.4441, -0.8791, -0.6713, -0.3912, -0.6295, -0.7055, -0.03582, -0.7078, -0.7055, -0.03582, -0.7078, -0.6713, -0.3912, -0.6295, -0.8666, -0.4257, -0.2604, -0.9436, -0.06925, -0.3238, 0.2799, -0.4685, -0.8379, 0.7435, -0.5024, -0.4414, 0.3275, -0.8536, -0.4052, -0.1486, 0.834, -0.5313, -0.6185, 0.6624, -0.4228, -0.6303, 0.7438, -0.2225, -0.4779, 0.7357, -0.48, -0.6464, 0.2595, -0.7175, -0.1486, 0.834, -0.5313, 0.1141, 0.685, -0.7196, -0.09095, 0.4411, -0.8928, -0.09095, 0.4411, -0.8928, -0.1815, 0.05088, -0.9821, -0.7055, -0.03582, -0.7078, -0.6464, 0.2595, -0.7175, -0.06682, -0.8658, -0.4959, 0.3275, -0.8536, -0.4052, 0.3652, -0.9076, -0.2072, -0.009732, -0.9706, -0.2406, -0.8666, -0.4257, -0.2604, -0.6713, -0.3912, -0.6295, -0.4613, -0.7681, -0.444, 0.7435, -0.5024, -0.4414, 0.8291, -0.5361, -0.1586, 0.3652, -0.9076, -0.2072, 0.3275, -0.8536, -0.4052, 0.8995, -0.2042, -0.3863, 0.5262, -0.204, -0.8255, 0.5491, -0.6588, -0.5143, 0.8721, -0.4276, -0.2379, 0.8907, 0.2158, -0.4, 0.9212, 0.3655, -0.1332, 0.7289, 0.4832, -0.485, -0.4779, 0.7357, -0.48, -0.1273, 0.5618, -0.8174, -0.1486, 0.834, -0.5313, 0.4353, 0.4068, -0.8031, 0.2752, 0.5089, -0.8157, -0.09095, 0.4411, -0.8928, -0.1273, 0.5618, -0.8174, 0.5262, -0.204, -0.8255, -0.4666, -0.04379, -0.8834, -0.3767, -0.6191, -0.6891, 0.5491, -0.6588, -0.5143, -0.4613, -0.7681, -0.444, -0.06682, -0.8658, -0.4959, -0.009732, -0.9706, -0.2406, -0.3601, -0.9135, -0.1894, 0.9212, 0.3655, -0.1332, 0.9873, -0.01259, -0.1582, 0.8681, 0.02214, -0.4959, 0.7289, 0.4832, -0.485, -0.6713, -0.3912, -0.6295, -0.173, -0.4441, -0.8791, -0.06682, -0.8658, -0.4959, -0.4613, -0.7681, -0.444, 0.3072, 0.07446, -0.9487, 0.2799, -0.4685, -0.8379, -0.173, -0.4441, -0.8791, -0.1815, 0.05088, -0.9821, 0.8681, 0.02214, -0.4959, 0.7435, -0.5024, -0.4414, 0.2799, -0.4685, -0.8379, 0.3072, 0.07446, -0.9487, -0.3767, -0.6191, -0.6891, -0.4666, -0.04379, -0.8834, -0.812, 0.0591, -0.5806, -0.8502, -0.3033, -0.4304, 0.2752, 0.5089, -0.8157, 0.3072, 0.07446, -0.9487, -0.1815, 0.05088, -0.9821, -0.09095, 0.4411, -0.8928, 0.4353, 0.4068, -0.8031, 0.7289, 0.4832, -0.485, 0.2752, 0.5089, -0.8157, -0.173, -0.4441, -0.8791, 0.2799, -0.4685, -0.8379, 0.3275, -0.8536, -0.4052, -0.06682, -0.8658, -0.4959, -0.99, 0.1395, -0.01968, -0.2943, 0.276, 0.915, -0.2619, 0.1803, 0.9481, -0.9937, 0.1114, -0.01204, -0.3845, -0.02258, -0.9228, -0.99, 0.1395, -0.01968, -0.9937, 0.1114, -0.01204, -0.3412, -0.009096, -0.9399, -0.6105, 0.09499, -0.7863, 0.01291, 0.1929, -0.9811, -0.4622, 0.2784, -0.8419, -0.679, -0.09886, -0.7274, -0.4841, -0.1177, -0.8671, -0.9724, 0.1081, -0.2068, -0.9879, 0.121, -0.09731, -0.4885, -0.03027, -0.872, 0.9851, 0.1182, -0.1248, 0.9911, 0.1276, 0.03713, 0.6259, 0.3006, 0.7196, -0.9724, 0.1081, -0.2068, -0.8328, 0.279, 0.4781, -0.4828, 0.2899, 0.8264, -0.9879, 0.121, -0.09731, -0.8328, 0.279, 0.4781, 0.677, 0.4355, 0.5933, 0.6259, 0.3006, 0.7196, 0.9851, 0.1182, -0.1248, 0.4871, -0.0816, -0.8695, 0.5721, 0.03481, -0.8195, 0.9911, 0.1276, 0.03713, 0.4871, -0.0816, -0.8695, -0.4841, -0.1177, -0.8671, -0.4885, -0.03027, -0.872, 0.5721, 0.03481, -0.8195, -0.6368, -0.1595, -0.7544, -0.966, 0.09961, -0.2384, -0.9724, 0.1081, -0.2068, 0.9905, -0.07275, -0.1167, 0.6017, -0.3009, -0.7399, 0.9851, 0.1182, -0.1248, 0.199, -0.1129, -0.9735, 0.882, -0.07249, -0.4657, 0.5988, 0.3164, -0.7358, 0.6017, -0.3009, -0.7399, 0.199, -0.1129, -0.9735, -0.6368, -0.1595, -0.7544, 0.7289, 0.4832, -0.485, 0.8681, 0.02214, -0.4959, 0.3072, 0.07446, -0.9487, 0.2752, 0.5089, -0.8157, -0.6464, 0.2595, -0.7175, -0.9433, 0.04273, -0.3292, -0.9529, 0.05478, -0.2984, -0.6185, 0.6624, -0.4228, -0.1486, 0.834, -0.5313, -0.6464, 0.2595, -0.7175, -0.6185, 0.6624, -0.4228, -0.6693, -0.3216, -0.6698, -0.4622, 0.2784, -0.8419, -0.6929, -0.1436, -0.7066, 0.4353, 0.4068, -0.8031, -0.1273, 0.5618, -0.8174, -0.4666, -0.04379, -0.8834, 0.5262, -0.204, -0.8255, 0.04635, -0.9402, -0.3375, -0.6929, -0.1436, -0.7066, -0.6777, -0.1363, -0.7226, -0.05161, -0.7473, -0.6625, 0.03449, -0.007911, -0.9994, 0.9174, -0.1722, -0.3588, 0.6203, -0.1698, -0.7657, -0.01652, 0.462, -0.8867, -0.4129, -0.1441, 0.8993, 0.1795, 0.1979, 0.9636, -0.3554, -0.1318, 0.9254, -0.6929, -0.1436, -0.7066, 0.03449, -0.007911, -0.9994, -0.01652, 0.462, -0.8867, -0.6777, -0.1363, -0.7226, 0.9174, -0.1722, -0.3588, 0.04635, -0.9402, -0.3375, -0.05161, -0.7473, -0.6625, 0.6203, -0.1698, -0.7657, -0.944, -0.106, -0.3123, -0.9401, -0.1241, -0.3176, 0.07657, -0.2428, -0.967, 0.04125, -0.2039, -0.9781, -0.9401, -0.1241, -0.3176, -0.9434, -0.1781, -0.2798, 0.04279, -0.3156, -0.9479, 0.07657, -0.2428, -0.967, -0.9401, -0.1241, -0.3176, -0.944, -0.106, -0.3123, -0.5678, 0.1474, 0.8099, -0.5856, 0.2022, 0.785, -0.6099, 0.6835, -0.401, 0.9543, 0.2982, 0.01762, 0.6364, 0.2742, 0.7209, 0.9069, 0.02243, -0.4207, 0.9098, 0.006008, -0.415, 0.03449, -0.007911, -0.9994, 0.04125, -0.2039, -0.9781, 0.9582, 0.01386, -0.2858, 0.933, 0.04578, -0.3569, 0.07657, -0.2428, -0.967, 0.542, 0.3076, 0.782, 0.933, 0.04578, -0.3569, 0.9582, 0.01386, -0.2858, 0.542, 0.3076, 0.782, 0.6364, 0.2742, 0.7209, 0.9069, 0.02243, -0.4207, 0.933, 0.04578, -0.3569, -0.5856, 0.2022, 0.785, -0.5678, 0.1474, 0.8099, 0.6364, 0.2742, 0.7209, 0.542, 0.3076, 0.782, 0.933, 0.04578, -0.3569, 0.9069, 0.02243, -0.4207, 0.04125, -0.2039, -0.9781, 0.07657, -0.2428, -0.967, 0.9098, 0.006008, -0.415, 0.9069, 0.02243, -0.4207, 0.6364, 0.2742, 0.7209, -0.9434, -0.1781, -0.2798, -0.9401, -0.1241, -0.3176, -0.5856, 0.2022, 0.785, -0.6575, 0.2531, 0.7097, -0.944, -0.106, -0.3123, -0.8478, 0.145, -0.5101, -0.6099, 0.6835, -0.401, -0.5678, 0.1474, 0.8099, 0.5061, 0.4096, 0.759, 0.542, 0.3076, 0.782, 0.9582, 0.01386, -0.2858, 0.9411, 0.03646, -0.3362, 0.9411, 0.03646, -0.3362, 0.9582, 0.01386, -0.2858, 0.07657, -0.2428, -0.967, 0.04279, -0.3156, -0.9479, 0.6926, -0.01804, -0.7211, 0.9411, 0.03646, -0.3362, 0.04279, -0.3156, -0.9479, 0.6437, 0.3989, 0.6531, 0.5061, 0.4096, 0.759, 0.9411, 0.03646, -0.3362, 0.6926, -0.01804, -0.7211, -0.7549, 0.0688, 0.6523, -0.6575, 0.2531, 0.7097, 0.5061, 0.4096, 0.759, 0.6437, 0.3989, 0.6531, -0.7739, -0.2459, -0.5836, -0.9434, -0.1781, -0.2798, -0.6575, 0.2531, 0.7097, -0.7549, 0.0688, 0.6523, 0.04279, -0.3156, -0.9479, -0.9434, -0.1781, -0.2798, -0.7739, -0.2459, -0.5836, 0.6926, -0.01804, -0.7211, 0.04279, -0.3156, -0.9479, -0.7739, -0.2459, -0.5836, 0.1795, 0.1979, 0.9636, 0.9156, 0.1211, 0.3834, 0.8845, 0.2827, 0.3712, -0.3776, 0.05757, 0.9242, 0.4717, -0.07182, -0.8788, -0.7432, -0.3537, -0.5679, -0.4104, 0.0986, -0.9066, 0.5397, 0.04539, -0.8406, -0.4129, -0.1441, 0.8993, 0.8828, 0.1337, 0.4503, 0.9156, 0.1211, 0.3834, 0.1795, 0.1979, 0.9636, 0.8828, 0.1337, 0.4503, 0.4717, -0.07182, -0.8788, 0.5397, 0.04539, -0.8406, 0.9156, 0.1211, 0.3834, 0.6437, 0.3989, 0.6531, 0.6926, -0.01804, -0.7211, 0.4717, -0.07182, -0.8788, 0.6437, 0.3989, 0.6531, 0.8828, 0.1337, 0.4503, -0.4129, -0.1441, 0.8993, -0.7739, -0.2459, -0.5836, -0.7432, -0.3537, -0.5679, 0.4717, -0.07182, -0.8788, -0.7739, -0.2459, -0.5836, -0.7549, 0.0688, 0.6523, -0.4129, -0.1441, 0.8993, -0.9058, 0.02395, -0.423, -0.3776, 0.05757, 0.9242, -0.2097, 0.6464, 0.7336, -0.7145, 0.6301, -0.3041, 0.5397, 0.04539, -0.8406, -0.4104, 0.0986, -0.9066, -0.9058, 0.02395, -0.423, 0.4749, 0.1575, -0.8658, 0.9156, 0.1211, 0.3834, 0.5397, 0.04539, -0.8406, 0.4749, 0.1575, -0.8658, 0.8845, 0.2827, 0.3712, -0.4104, 0.0986, -0.9066, 0.1795, 0.1979, 0.9636, -0.3776, 0.05757, 0.9242, -0.9058, 0.02395, -0.423, 0.33, 0.642, -0.692, -0.7145, 0.6301, -0.3041, -0.2097, 0.6464, 0.7336, 0.708, 0.635, 0.309, -0.3776, 0.05757, 0.9242, 0.8845, 0.2827, 0.3712, 0.708, 0.635, 0.309, -0.2097, 0.6464, 0.7336, 0.4749, 0.1575, -0.8658, -0.9058, 0.02395, -0.423, -0.7145, 0.6301, -0.3041, 0.33, 0.642, -0.692, 0.8845, 0.2827, 0.3712, 0.4749, 0.1575, -0.8658, 0.33, 0.642, -0.692, 0.708, 0.635, 0.309, -0.7432, -0.3537, -0.5679, -0.4129, -0.1441, 0.8993, -0.3554, -0.1318, 0.9254, -0.9791, -0.1426, -0.1449, 0.6707, 0.7011, 0.2421, 0.07428, 0.7536, -0.6531, -0.8602, 0.4878, -0.1485, -0.2795, 0.5416, 0.7928, -0.4104, 0.0986, -0.9066, -0.7432, -0.3537, -0.5679, -0.9791, -0.1426, -0.1449, 0.1874, 0.3943, -0.8997, -0.9898, 0.106, -0.09572, -0.8602, 0.4878, -0.1485, 0.07428, 0.7536, -0.6531, -0.2732, 0.07256, 0.9592, 0.8484, 0.4225, 0.3189, 0.6707, 0.7011, 0.2421, -0.2795, 0.5416, 0.7928, 0.8484, 0.4225, 0.3189, 0.1874, 0.3943, -0.8997, 0.07428, 0.7536, -0.6531, 0.6707, 0.7011, 0.2421, -0.9898, 0.106, -0.09572, -0.2732, 0.07256, 0.9592, -0.2795, 0.5416, 0.7928, -0.8602, 0.4878, -0.1485, -0.9791, -0.1426, -0.1449, -0.3554, -0.1318, 0.9254, -0.2732, 0.07256, 0.9592, -0.9898, 0.106, -0.09572, 0.1795, 0.1979, 0.9636, -0.4104, 0.0986, -0.9066, 0.1874, 0.3943, -0.8997, 0.8484, 0.4225, 0.3189, -0.3554, -0.1318, 0.9254, 0.1795, 0.1979, 0.9636, 0.8484, 0.4225, 0.3189, -0.2732, 0.07256, 0.9592, -0.4104, 0.0986, -0.9066, -0.9791, -0.1426, -0.1449, -0.9898, 0.106, -0.09572, 0.1874, 0.3943, -0.8997, -0.7549, 0.0688, 0.6523, 0.6437, 0.3989, 0.6531, -0.4129, -0.1441, 0.8993, 0.6926, -0.01804, -0.7211, -0.7739, -0.2459, -0.5836, 0.4717, -0.07182, -0.8788, 0.8828, 0.1337, 0.4503, 0.6437, 0.3989, 0.6531, 0.4717, -0.07182, -0.8788, -0.7432, -0.3537, -0.5679, -0.7739, -0.2459, -0.5836, -0.4129, -0.1441, 0.8993, -0.6693, -0.3216, -0.6698, -0.6929, -0.1436, -0.7066, -0.4824, -0.7823, -0.394, -0.4622, 0.2784, -0.8419, -0.8478, 0.145, -0.5101, -0.6929, -0.1436, -0.7066, 0.9543, 0.2982, 0.01762, 0.9098, 0.006008, -0.415, 0.6364, 0.2742, 0.7209, 0.991, -0.0722, -0.1126, 0.5913, -0.7803, -0.2037, 0.9174, -0.1722, -0.3588, 0.5913, -0.7803, -0.2037, -0.4824, -0.7823, -0.394, 0.04635, -0.9402, -0.3375, 0.9543, 0.2982, 0.01762, 0.991, -0.0722, -0.1126, 0.9174, -0.1722, -0.3588, -0.6099, 0.6835, -0.401, -0.8478, 0.145, -0.5101, -0.4622, 0.2784, -0.8419, -0.6185, 0.6624, -0.4228, -0.9529, 0.05478, -0.2984, -0.6303, 0.7438, -0.2225, 0.9098, 0.006008, -0.415, 0.9543, 0.2982, 0.01762, 0.9174, -0.1722, -0.3588, -0.4824, -0.7823, -0.394, -0.6929, -0.1436, -0.7066, 0.04635, -0.9402, -0.3375, 0.5913, -0.7803, -0.2037, 0.04635, -0.9402, -0.3375, 0.9174, -0.1722, -0.3588, 0.9098, 0.006008, -0.415, 0.9174, -0.1722, -0.3588, 0.03449, -0.007911, -0.9994, -0.8478, 0.145, -0.5101, 0.03449, -0.007911, -0.9994, -0.6929, -0.1436, -0.7066, -0.6879, -0.02314, -0.7254, 0.199, -0.1129, -0.9735, 0.01291, 0.1929, -0.9811, -0.6105, 0.09499, -0.7863, 0.01291, 0.1929, -0.9811, 0.199, -0.1129, -0.9735, 0.5988, 0.3164, -0.7358, -0.6879, -0.02314, -0.7254, -0.6105, 0.09499, -0.7863, -0.9484, -0.007184, -0.317, -0.9449, 0.01763, -0.327, -0.4622, 0.2784, -0.8419, 0.01291, 0.1929, -0.9811, -0.6099, 0.6835, -0.401, 0.01291, 0.1929, -0.9811, 0.5988, 0.3164, -0.7358, -0.6099, 0.6835, -0.401, 0.9124, 0.3097, -0.2675, 0.9429, 0.2927, -0.1588, 0.9543, 0.2982, 0.01762, 0.5988, 0.3164, -0.7358, -0.6575, 0.2531, 0.7097, -0.5856, 0.2022, 0.785, 0.542, 0.3076, 0.782, 0.5061, 0.4096, 0.759, -0.8478, 0.145, -0.5101, -0.944, -0.106, -0.3123, 0.04125, -0.2039, -0.9781, 0.03449, -0.007911, -0.9994, -0.5678, 0.1474, 0.8099, -0.6099, 0.6835, -0.401, 0.6364, 0.2742, 0.7209, 0.4353, 0.4068, -0.8031, 0.8907, 0.2158, -0.4, 0.7289, 0.4832, -0.485, -0.3601, -0.9135, -0.1894, -0.8666, -0.4257, -0.2604, -0.4613, -0.7681, -0.444, 0.8546, 0.1667, 0.4918, 0.6351, -0.005763, -0.7724, 0.706, -0.2326, -0.6689, 0.8264, -0.1378, 0.546, -0.1486, 0.834, -0.5313, -0.1273, 0.5618, -0.8174, 0.1141, 0.685, -0.7196, -0.1273, 0.5618, -0.8174, -0.09095, 0.4411, -0.8928, 0.1141, 0.685, -0.7196, 0.882, -0.07249, -0.4657, 0.9635, -0.03886, -0.2648, 0.9124, 0.3097, -0.2675, 0.5988, 0.3164, -0.7358, 0.6017, -0.3009, -0.7399, 0.882, -0.07249, -0.4657, 0.199, -0.1129, -0.9735, 0.677, 0.4355, 0.5933, 0.9851, 0.1182, -0.1248, 0.6259, 0.3006, 0.7196, -0.4828, 0.2899, 0.8264, -0.8328, 0.279, 0.4781, 0.6259, 0.3006, 0.7196, 0.4871, -0.0816, -0.8695, 0.6017, -0.3009, -0.7399, -0.6368, -0.1595, -0.7544, -0.4841, -0.1177, -0.8671, -0.8177, -0.5355, -0.2112, -0.4824, -0.7823, -0.394, -0.8502, -0.3033, -0.4304, -0.6464, 0.2595, -0.7175, -0.7055, -0.03582, -0.7078, -0.9436, -0.06925, -0.3238, -0.9433, 0.04273, -0.3292, -0.4666, -0.04379, -0.8834, -0.1273, 0.5618, -0.8174, -0.4779, 0.7357, -0.48, -0.812, 0.0591, -0.5806, 0.8907, 0.2158, -0.4, 0.4353, 0.4068, -0.8031, 0.5262, -0.204, -0.8255, 0.8995, -0.2042, -0.3863, 0.5248, -0.5676, 0.6343, 0.5473, -0.5485, -0.6321, 0.6384, 0.597, -0.4859, 0.6084, 0.5757, 0.5463, 0.1253, 0.8044, -0.5807, -0.004173, 0.7495, 0.662, 0.6084, 0.5757, 0.5463, 0.6384, 0.597, -0.4859, 0.2282, -0.3293, 0.9162, 0.4399, -0.3261, -0.8367, 0.5473, -0.5485, -0.6321, 0.5248, -0.5676, 0.6343, -0.004173, 0.7495, 0.662, 0.2282, -0.3293, 0.9162, 0.5248, -0.5676, 0.6343, 0.6084, 0.5757, 0.5463, -0.6777, -0.1363, -0.7226, 5.549e-08, -1.899e-07, -1.0, -0.05161, -0.7473, -0.6625, -0.05161, -0.7473, -0.6625, 5.549e-08, -1.899e-07, -1.0, 0.6203, -0.1698, -0.7657, 0.6203, -0.1698, -0.7657, 5.549e-08, -1.899e-07, -1.0, -0.01652, 0.462, -0.8867, -0.01652, 0.462, -0.8867, 5.549e-08, -1.899e-07, -1.0, -0.6777, -0.1363, -0.7226])] * 3)])
me_cylinder = bpy.data.meshes.new('Cylinder')
me_cylinder.from_pydata([(0.0, 1.0, -1.0), (0.0, 1.0, 1.0), (0.866, 0.5, -1.0), (0.866, 0.5, 1.0), (0.866, -0.5, -1.0), (0.866, -0.5, 1.0), (-8.742e-08, -1.0, -1.0), (-8.742e-08, -1.0, 1.0), (-0.866, -0.5, -1.0), (-0.866, -0.5, 1.0), (-0.866, 0.5, -1.0), (-0.866, 0.5, 1.0)], [], [(0, 1, 3, 2), (2, 3, 5, 4), (4, 5, 7, 6), (6, 7, 9, 8), (3, 1, 11, 9, 7, 5), (8, 9, 11, 10), (10, 11, 1, 0), (0, 2, 4, 6, 8, 10)])
_uv = me_cylinder.uv_layers.new(name='UVMap')
_uv.uv.foreach_set('vector', [1.0, 0.5, 1.0, 1.0, 0.8333, 1.0, 0.8333, 0.5, 0.8333, 0.5, 0.8333, 1.0, 0.6667, 1.0, 0.6667, 0.5, 0.6667, 0.5, 0.6667, 1.0, 0.5, 1.0, 0.5, 0.5, 0.5, 0.5, 0.5, 1.0, 0.3333, 1.0, 0.3333, 0.5, 0.4578, 0.37, 0.25, 0.49, 0.04215, 0.37, 0.04215, 0.13, 0.25, 0.01, 0.4578, 0.13, 0.3333, 0.5, 0.3333, 1.0, 0.1667, 1.0, 0.1667, 0.5, 0.1667, 0.5, 0.1667, 1.0, -8.941e-08, 1.0, -8.941e-08, 0.5, 0.75, 0.49, 0.9578, 0.37, 0.9578, 0.13, 0.75, 0.01, 0.5422, 0.13, 0.5422, 0.37])
me_cylinder.use_remesh_fix_poles = True
me_cylinder.use_remesh_preserve_attributes = False
me_cylinder.use_mirror_vertex_groups = False
me_cylinder.update()
me_cylinder_002 = bpy.data.meshes.new('Cylinder.002')
me_cylinder_002.from_pydata([(-0.25, 9.934e-09, -1.046), (-0.25, 0.866, 0.1132), (0.2954, -4.967e-08, 0.1132), (-0.25, -0.866, 0.1132), (-0.25, 9.934e-09, 1.229)], [], [(3, 2, 0), (2, 1, 0), (3, 2, 4), (2, 1, 4)])
_uv = me_cylinder_002.uv_layers.new(name='UVMap')
_uv.uv.foreach_set('vector', [0.04215, 0.13, 0.4578, 0.13, 0.04215, 0.13, 0.4578, 0.13, 0.25, 0.49, 0.4578, 0.13, 0.04215, 0.13, 0.4578, 0.13, 0.04215, 0.13, 0.4578, 0.13, 0.25, 0.49, 0.4578, 0.13])
me_cylinder_002.use_remesh_fix_poles = True
me_cylinder_002.use_remesh_preserve_attributes = False
me_cylinder_002.use_mirror_vertex_groups = False
me_cylinder_002.update()
me_plane = bpy.data.meshes.new('Plane')
me_plane.from_pydata([(-1.0, -1.0, 0.0), (1.0, -1.0, 0.0), (-1.0, 1.0, 0.0), (1.0, 1.0, 0.0), (2.1, -0.1874, 0.06052), (2.1, 0.212, 0.06052), (-3.266, -0.5278, 0.0), (-3.266, 0.5278, 0.0), (-4.644, -0.1339, 0.0), (-4.644, 0.1339, 0.0), (-1.0, 0.0, 0.223), (1.0, 0.0, 0.1731), (2.1, 0.01232, 0.06052), (-3.266, 0.0, 0.1731), (-4.644, 0.0, 0.0)], [], [(10, 11, 3, 2), (11, 1, 4, 12), (10, 2, 7, 13), (13, 7, 9, 14), (6, 13, 14, 8), (0, 10, 13, 6), (3, 11, 12, 5), (0, 1, 11, 10)])
_uv = me_plane.uv_layers.new(name='UVMap')
_uv.uv.foreach_set('vector', [0.0, 0.5, 1.0, 0.5, 1.0, 1.0, 0.0, 1.0, 1.0, 0.5, 1.0, 0.0, 1.0, 0.0, 1.0, 0.5, 0.0, 0.5, 0.0, 1.0, 0.0, 1.0, 0.0, 0.5, 0.0, 0.5, 0.0, 1.0, 0.0, 1.0, 0.0, 0.5, 0.0, 0.0, 0.0, 0.5, 0.0, 0.5, 0.0, 0.0, 0.0, 0.0, 0.0, 0.5, 0.0, 0.5, 0.0, 0.0, 1.0, 1.0, 1.0, 0.5, 1.0, 0.5, 1.0, 1.0, 0.0, 0.0, 1.0, 0.0, 1.0, 0.5, 0.0, 0.5])
me_plane.use_remesh_fix_poles = True
me_plane.use_remesh_preserve_attributes = False
me_plane.use_mirror_vertex_groups = False
me_plane.update()
me_plane_001 = bpy.data.meshes.new('Plane.001')
me_plane_001.from_pydata([(-1.0, -1.0, 0.0), (1.0, -1.0, 0.0), (-1.0, 1.0, 0.0), (1.0, 1.0, 0.0), (1.847, -0.1997, 0.0), (1.847, 0.1997, 0.0), (-3.266, -0.5278, 0.0), (-3.266, 0.5278, 0.0), (-4.644, -0.1339, 0.0), (-4.644, 0.1339, 0.0)], [], [(0, 1, 3, 2), (3, 1, 4, 5), (0, 2, 7, 6), (6, 7, 9, 8)])
_uv = me_plane_001.uv_layers.new(name='UVMap')
_uv.uv.foreach_set('vector', [0.0, 0.0, 1.0, 0.0, 1.0, 1.0, 0.0, 1.0, 1.0, 1.0, 1.0, 0.0, 1.0, 0.0, 1.0, 1.0, 0.0, 0.0, 0.0, 1.0, 0.0, 1.0, 0.0, 0.0, 0.0, 0.0, 0.0, 1.0, 0.0, 1.0, 0.0, 0.0])
me_plane_001.use_remesh_fix_poles = True
me_plane_001.use_remesh_preserve_attributes = False
me_plane_001.use_mirror_vertex_groups = False
me_plane_001.update()

# ---- curves / text
cu_beziercurve_002 = bpy.data.curves.new('BezierCurve.002', 'CURVE')
cu_beziercurve_002.dimensions = '3D'
_sp = cu_beziercurve_002.splines.new('BEZIER'); _sp.bezier_points.add(2)
_sp.bezier_points.foreach_set('co', [-0.1059, -0.348, 2.469, 0.04594, -0.3352, 1.956, -0.01796, -0.5234, 1.601])
_sp.bezier_points.foreach_set('handle_left', [-0.0954, -0.1864, 2.66, -0.01788, -0.3532, 2.085, 0.04543, -0.5102, 1.73])
_sp.bezier_points.foreach_set('handle_right', [-0.1164, -0.5095, 2.278, 0.1098, -0.3173, 1.827, -0.08136, -0.5366, 1.471])
for _p, _l, _r in zip(_sp.bezier_points, ['ALIGNED', 'ALIGNED', 'ALIGNED'], ['ALIGNED', 'ALIGNED', 'ALIGNED']): _p.handle_left_type = _l; _p.handle_right_type = _r
_sp.order_u = 0
_sp.order_v = 0
cu_beziercurve_002.use_path = True
cu_beziercurve_002.use_path_clamp = True
cu_beziercurve_002.fill_mode = 'FULL'
cu_beziercurve_003 = bpy.data.curves.new('BezierCurve.003', 'CURVE')
cu_beziercurve_003.dimensions = '3D'
_sp = cu_beziercurve_003.splines.new('BEZIER'); _sp.bezier_points.add(2)
_sp.bezier_points.foreach_set('co', [-0.9165, -0.01695, -0.03546, -0.4546, -0.04871, -0.128, 0.04759, -0.173, 0.04061])
_sp.bezier_points.foreach_set('handle_left', [-1.06, -0.1609, -0.03546, -0.696, -0.02312, -0.2243, -0.1938, -0.1474, -0.05572])
_sp.bezier_points.foreach_set('handle_right', [-0.7725, 0.127, -0.03546, -0.2133, -0.0743, -0.03168, 0.2889, -0.1985, 0.1369])
for _p, _l, _r in zip(_sp.bezier_points, ['ALIGNED', 'ALIGNED', 'ALIGNED'], ['ALIGNED', 'ALIGNED', 'ALIGNED']): _p.handle_left_type = _l; _p.handle_right_type = _r
_sp.order_u = 0
_sp.order_v = 0
cu_beziercurve_003.use_path = True
cu_beziercurve_003.use_path_clamp = True
cu_beziercurve_003.fill_mode = 'FULL'

# ---- objects
ob_light = bpy.data.objects.new('Light', light_light)
ob_camera = bpy.data.objects.new('Camera', cam_camera)
ob_man_cube_001 = bpy.data.objects.new('man_Cube.001', me_man_cube_001)
ob_empty = bpy.data.objects.new('Empty', None)
ob_empty_001 = bpy.data.objects.new('Empty.001', None)
ob_cylinder = bpy.data.objects.new('Cylinder', me_cylinder)
ob_cylinder_001 = bpy.data.objects.new('Cylinder.001', me_cylinder_002)
ob_plane = bpy.data.objects.new('Plane', me_plane)
ob_plane_001 = bpy.data.objects.new('Plane.001', me_plane_001)
ob_beziercurve = bpy.data.objects.new('BezierCurve', cu_beziercurve_002)
ob_beziercurve_001 = bpy.data.objects.new('BezierCurve.001', cu_beziercurve_003)

# ---- transforms, parenting, visibility, modifiers, constraints
ob_light.location = (4.076, 1.005, 5.904)
ob_light.rotation_euler = (0.6503, 0.05522, 1.866)
ob_light.lock_rotations_4d = False
ob_light.empty_display_type = 'ARROWS'
ob_light.color = (0.0, 0.0, 0.0, 0.0)
ob_light.lineart.crease_threshold = 0.0
ob_camera.location = (7.359, -6.926, 4.958)
ob_camera.rotation_euler = (1.109, 0.0, 0.8149)
ob_camera.lock_rotations_4d = False
ob_camera.empty_display_type = 'ARROWS'
ob_camera.color = (0.0, 0.0, 0.0, 0.0)
ob_camera.display_type = 'WIRE'
ob_camera.lineart.crease_threshold = 0.0
ob_man_cube_001.location = (0.0, 0.0, 0.0)
ob_man_cube_001.rotation_euler = (1.571, -0.0, 0.0)
ob_man_cube_001.lineart.crease_threshold = 0.0
_m = ob_man_cube_001.modifiers.new('Mirror', 'MIRROR')
_m.use_axis = (False, False, True)
ob_empty.location = (1.976e-16, -2.186, 2.491)
ob_empty.rotation_euler = (1.571, -0.0, 1.571)
ob_empty.empty_display_type = 'IMAGE'
ob_empty.empty_display_size = 5.0
ob_empty.lineart.crease_threshold = 0.0
ob_empty_001.location = (9.78e-17, 2.196, 2.632)
ob_empty_001.rotation_euler = (1.571, -0.0, -1.571)
ob_empty_001.empty_display_type = 'IMAGE'
ob_empty_001.empty_display_size = 5.0
ob_empty_001.lineart.crease_threshold = 0.0
ob_cylinder.location = (0.0, 0.0, 2.506)
ob_cylinder.rotation_euler = (1.571, -0.0, 0.0)
ob_cylinder.scale = (0.1062, 0.1062, 0.1062)
ob_cylinder.lineart.crease_threshold = 0.0
ob_cylinder_001.location = (0.4069, 0.0, 2.375)
ob_cylinder_001.scale = (0.09794, 0.09794, 0.09794)
ob_cylinder_001.lineart.crease_threshold = 0.0
ob_plane.location = (0.0, 0.0, 0.0)
ob_plane.scale = (0.336, 0.336, 0.336)
ob_plane.lineart.crease_threshold = 0.0
ob_plane_001.location = (7.556, 0.0, 0.0)
ob_plane_001.lineart.crease_threshold = 0.0
ob_beziercurve.location = (0.0, 0.0, 0.0)
ob_beziercurve.lineart.crease_threshold = 0.0
ob_beziercurve_001.location = (0.07198, -0.3481, 1.565)
ob_beziercurve_001.rotation_euler = (-0.0, 1.571, -0.0)
ob_beziercurve_001.lineart.crease_threshold = 0.0

# ---- collection membership
col_collection.objects.link(ob_light)
col_collection.objects.link(ob_camera)
col_collection.objects.link(ob_man_cube_001)
col_collection.objects.link(ob_empty)
col_collection.objects.link(ob_empty_001)
col_collection.objects.link(ob_cylinder)
col_collection.objects.link(ob_cylinder_001)
col_collection.objects.link(ob_plane)
col_collection.objects.link(ob_plane_001)
col_collection.objects.link(ob_beziercurve)
col_collection.objects.link(ob_beziercurve_001)

# ---- scene / render settings (as saved in the file)
scene.camera = ob_camera
scene.frame_start = 1; scene.frame_end = 250; scene.frame_set(1)
scene.render.engine = 'BLENDER_EEVEE_NEXT'
scene.cycles.use_denoising = False
scene.cycles.samples = 128
scene.cycles.sampling_pattern = 'TABULATED_SOBOL'
scene.cycles.use_adaptive_sampling = False
scene.cycles.use_light_tree = False
scene.view_settings.view_transform = 'Filmic'
bpy.context.view_layer.update()
